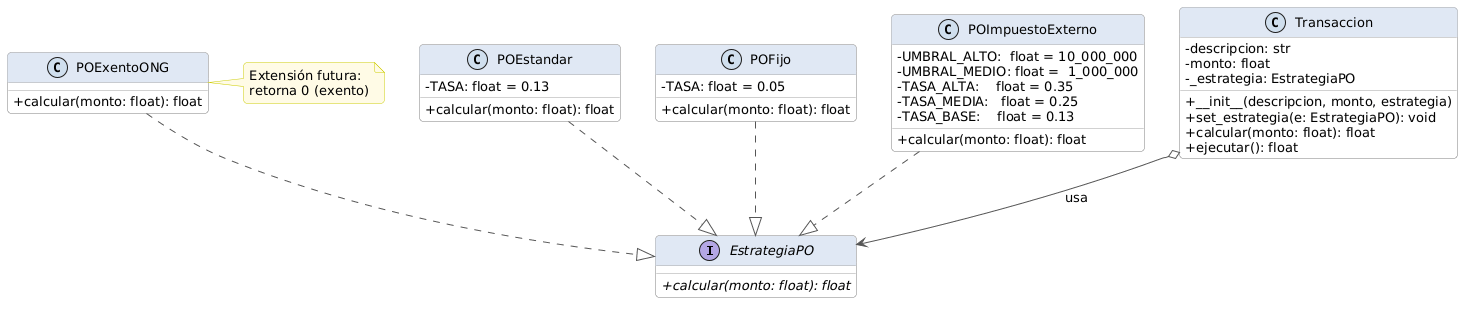

The diagram above was rendered by PlantUML. Its source (embedded in the PNG):
@startuml
skinparam classAttributeIconSize 0
skinparam classFontName Arial
skinparam defaultFontSize 13
skinparam roundcorner 8
skinparam class {
  BackgroundColor #F8F8F8
  BorderColor     #AAAAAA
  HeaderBackgroundColor #E0E8F4
  ArrowColor      #555555
}
skinparam stereotypeCBackgroundColor #D0DFEE
skinparam note {
  BackgroundColor #FFFBE6
  BorderColor     #CCCC00
}

' ─────────────────────────────────────
'  INTERFAZ
' ─────────────────────────────────────
interface EstrategiaPO {
  + {abstract} calcular(monto: float): float
}

' ─────────────────────────────────────
'  IMPLEMENTACIONES CONCRETAS
' ─────────────────────────────────────
class POEstandar {
  - TASA: float = 0.13
  + calcular(monto: float): float
}

class POFijo {
  - TASA: float = 0.05
  + calcular(monto: float): float
}

class POImpuestoExterno {
  - UMBRAL_ALTO:  float = 10_000_000
  - UMBRAL_MEDIO: float =  1_000_000
  - TASA_ALTA:    float = 0.35
  - TASA_MEDIA:   float = 0.25
  - TASA_BASE:    float = 0.13
  + calcular(monto: float): float
}

class POExentoONG {
  + calcular(monto: float): float
}

note right of POExentoONG
  Extensión futura:
  retorna 0 (exento)
end note

' ─────────────────────────────────────
'  CLASE DE NEGOCIO
' ─────────────────────────────────────
class Transaccion {
  - descripcion: str
  - monto: float
  - _estrategia: EstrategiaPO
  + __init__(descripcion, monto, estrategia)
  + set_estrategia(e: EstrategiaPO): void
  + calcular(monto: float): float
  + ejecutar(): float
}

' ─────────────────────────────────────
'  RELACIONES
' ─────────────────────────────────────
'  Implementan la interfaz (realización)
POEstandar        ..|> EstrategiaPO
POFijo            ..|> EstrategiaPO
POImpuestoExterno ..|> EstrategiaPO
POExentoONG       ..|> EstrategiaPO

'  Transaccion compone/usa la interfaz (no las clases concretas)
Transaccion o--> EstrategiaPO : usa
@enduml